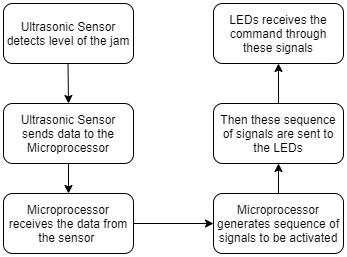

The diagram above was exported from draw.io. Its source (the exported page's mxGraphModel, read from the mxfile embedded in the PNG):
<mxGraphModel dx="585" dy="569" grid="1" gridSize="10" guides="1" tooltips="1" connect="1" arrows="1" fold="1" page="1" pageScale="1" pageWidth="827" pageHeight="1169" math="0" shadow="0">
  <root>
    <mxCell id="WIyWlLk6GJQsqaUBKTNV-0" />
    <mxCell id="WIyWlLk6GJQsqaUBKTNV-1" parent="WIyWlLk6GJQsqaUBKTNV-0" />
    <mxCell id="WIyWlLk6GJQsqaUBKTNV-3" value="Ultrasonic Sensor detects level of the jam" style="rounded=1;whiteSpace=wrap;html=1;fontSize=12;glass=0;strokeWidth=1;shadow=0;" parent="WIyWlLk6GJQsqaUBKTNV-1" vertex="1">
      <mxGeometry x="160" y="80" width="130" height="60" as="geometry" />
    </mxCell>
    <mxCell id="rEQ4rmJ5VWTdrt6VAVJj-0" value="" style="endArrow=classic;html=1;" edge="1" parent="WIyWlLk6GJQsqaUBKTNV-1">
      <mxGeometry width="50" height="50" relative="1" as="geometry">
        <mxPoint x="224.5" y="140" as="sourcePoint" />
        <mxPoint x="225" y="180" as="targetPoint" />
      </mxGeometry>
    </mxCell>
    <mxCell id="rEQ4rmJ5VWTdrt6VAVJj-3" value="" style="edgeStyle=orthogonalEdgeStyle;rounded=0;orthogonalLoop=1;jettySize=auto;html=1;" edge="1" parent="WIyWlLk6GJQsqaUBKTNV-1" source="rEQ4rmJ5VWTdrt6VAVJj-1">
      <mxGeometry relative="1" as="geometry">
        <mxPoint x="225" y="270" as="targetPoint" />
      </mxGeometry>
    </mxCell>
    <mxCell id="rEQ4rmJ5VWTdrt6VAVJj-1" value="Ultrasonic Sensor sends data to the Microprocessor" style="rounded=1;whiteSpace=wrap;html=1;" vertex="1" parent="WIyWlLk6GJQsqaUBKTNV-1">
      <mxGeometry x="160" y="180" width="130" height="60" as="geometry" />
    </mxCell>
    <mxCell id="rEQ4rmJ5VWTdrt6VAVJj-6" value="" style="edgeStyle=orthogonalEdgeStyle;rounded=0;orthogonalLoop=1;jettySize=auto;html=1;" edge="1" parent="WIyWlLk6GJQsqaUBKTNV-1" source="rEQ4rmJ5VWTdrt6VAVJj-2" target="rEQ4rmJ5VWTdrt6VAVJj-5">
      <mxGeometry relative="1" as="geometry" />
    </mxCell>
    <mxCell id="rEQ4rmJ5VWTdrt6VAVJj-2" value="Microprocessor receives the data from the sensor&amp;nbsp;" style="rounded=1;whiteSpace=wrap;html=1;" vertex="1" parent="WIyWlLk6GJQsqaUBKTNV-1">
      <mxGeometry x="160" y="270" width="130" height="60" as="geometry" />
    </mxCell>
    <mxCell id="rEQ4rmJ5VWTdrt6VAVJj-8" value="" style="edgeStyle=orthogonalEdgeStyle;rounded=0;orthogonalLoop=1;jettySize=auto;html=1;" edge="1" parent="WIyWlLk6GJQsqaUBKTNV-1" source="rEQ4rmJ5VWTdrt6VAVJj-5" target="rEQ4rmJ5VWTdrt6VAVJj-7">
      <mxGeometry relative="1" as="geometry" />
    </mxCell>
    <mxCell id="rEQ4rmJ5VWTdrt6VAVJj-5" value="Microprocessor generates sequence of signals to be activated" style="rounded=1;whiteSpace=wrap;html=1;" vertex="1" parent="WIyWlLk6GJQsqaUBKTNV-1">
      <mxGeometry x="370" y="270" width="130" height="60" as="geometry" />
    </mxCell>
    <mxCell id="rEQ4rmJ5VWTdrt6VAVJj-10" value="" style="edgeStyle=orthogonalEdgeStyle;rounded=0;orthogonalLoop=1;jettySize=auto;html=1;" edge="1" parent="WIyWlLk6GJQsqaUBKTNV-1" source="rEQ4rmJ5VWTdrt6VAVJj-7" target="rEQ4rmJ5VWTdrt6VAVJj-9">
      <mxGeometry relative="1" as="geometry" />
    </mxCell>
    <mxCell id="rEQ4rmJ5VWTdrt6VAVJj-7" value="Then these sequence of signals are sent to the LEDs" style="rounded=1;whiteSpace=wrap;html=1;" vertex="1" parent="WIyWlLk6GJQsqaUBKTNV-1">
      <mxGeometry x="370" y="180" width="130" height="60" as="geometry" />
    </mxCell>
    <mxCell id="rEQ4rmJ5VWTdrt6VAVJj-9" value="LEDs receives the command through these signals" style="rounded=1;whiteSpace=wrap;html=1;" vertex="1" parent="WIyWlLk6GJQsqaUBKTNV-1">
      <mxGeometry x="370" y="80" width="130" height="60" as="geometry" />
    </mxCell>
  </root>
</mxGraphModel>